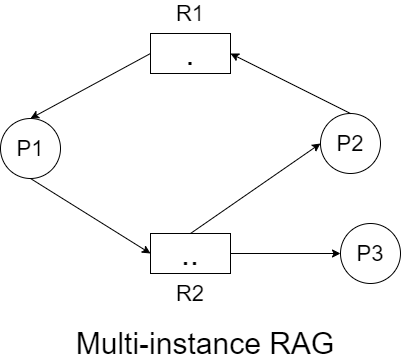

The diagram above was exported from draw.io. Its source (the exported page's mxGraphModel, read from the mxfile embedded in the PNG):
<mxGraphModel dx="782" dy="437" grid="1" gridSize="10" guides="1" tooltips="1" connect="1" arrows="1" fold="1" page="1" pageScale="1" pageWidth="827" pageHeight="1169" math="0" shadow="0">
  <root>
    <mxCell id="0" />
    <mxCell id="1" parent="0" />
    <mxCell id="L2fMBjxxoZJkr0hJDZf--1" value="&lt;font style=&quot;font-size: 32px&quot;&gt;.&lt;/font&gt;" style="rounded=0;whiteSpace=wrap;html=1;" vertex="1" parent="1">
      <mxGeometry x="280" y="440" width="80" height="40" as="geometry" />
    </mxCell>
    <mxCell id="L2fMBjxxoZJkr0hJDZf--2" value="&lt;span style=&quot;font-size: 32px&quot;&gt;..&lt;/span&gt;" style="rounded=0;whiteSpace=wrap;html=1;" vertex="1" parent="1">
      <mxGeometry x="280" y="640" width="80" height="40" as="geometry" />
    </mxCell>
    <mxCell id="L2fMBjxxoZJkr0hJDZf--3" value="&lt;font style=&quot;font-size: 22px&quot;&gt;P1&lt;/font&gt;" style="ellipse;whiteSpace=wrap;html=1;aspect=fixed;" vertex="1" parent="1">
      <mxGeometry x="130" y="525" width="60" height="60" as="geometry" />
    </mxCell>
    <mxCell id="L2fMBjxxoZJkr0hJDZf--4" value="&lt;font style=&quot;font-size: 22px&quot;&gt;P2&lt;/font&gt;" style="ellipse;whiteSpace=wrap;html=1;aspect=fixed;" vertex="1" parent="1">
      <mxGeometry x="450" y="520" width="60" height="60" as="geometry" />
    </mxCell>
    <mxCell id="L2fMBjxxoZJkr0hJDZf--5" value="" style="endArrow=classic;html=1;exitX=0.5;exitY=0;exitDx=0;exitDy=0;entryX=0;entryY=0.5;entryDx=0;entryDy=0;" edge="1" parent="1" source="L2fMBjxxoZJkr0hJDZf--2" target="L2fMBjxxoZJkr0hJDZf--4">
      <mxGeometry width="50" height="50" relative="1" as="geometry">
        <mxPoint x="380" y="590" as="sourcePoint" />
        <mxPoint x="430" y="540" as="targetPoint" />
      </mxGeometry>
    </mxCell>
    <mxCell id="L2fMBjxxoZJkr0hJDZf--6" value="&lt;font style=&quot;font-size: 22px&quot;&gt;P3&lt;/font&gt;" style="ellipse;whiteSpace=wrap;html=1;aspect=fixed;" vertex="1" parent="1">
      <mxGeometry x="470" y="630" width="60" height="60" as="geometry" />
    </mxCell>
    <mxCell id="L2fMBjxxoZJkr0hJDZf--7" value="" style="endArrow=classic;html=1;exitX=1;exitY=0.5;exitDx=0;exitDy=0;entryX=0;entryY=0.5;entryDx=0;entryDy=0;" edge="1" parent="1" source="L2fMBjxxoZJkr0hJDZf--2" target="L2fMBjxxoZJkr0hJDZf--6">
      <mxGeometry width="50" height="50" relative="1" as="geometry">
        <mxPoint x="380" y="580" as="sourcePoint" />
        <mxPoint x="430" y="530" as="targetPoint" />
      </mxGeometry>
    </mxCell>
    <mxCell id="L2fMBjxxoZJkr0hJDZf--8" value="" style="endArrow=classic;html=1;exitX=0.5;exitY=1;exitDx=0;exitDy=0;entryX=0;entryY=0.5;entryDx=0;entryDy=0;" edge="1" parent="1" source="L2fMBjxxoZJkr0hJDZf--3" target="L2fMBjxxoZJkr0hJDZf--2">
      <mxGeometry width="50" height="50" relative="1" as="geometry">
        <mxPoint x="380" y="580" as="sourcePoint" />
        <mxPoint x="430" y="530" as="targetPoint" />
      </mxGeometry>
    </mxCell>
    <mxCell id="L2fMBjxxoZJkr0hJDZf--9" value="" style="endArrow=classic;html=1;exitX=0.5;exitY=0;exitDx=0;exitDy=0;entryX=1;entryY=0.5;entryDx=0;entryDy=0;" edge="1" parent="1" source="L2fMBjxxoZJkr0hJDZf--4" target="L2fMBjxxoZJkr0hJDZf--1">
      <mxGeometry width="50" height="50" relative="1" as="geometry">
        <mxPoint x="380" y="580" as="sourcePoint" />
        <mxPoint x="430" y="530" as="targetPoint" />
      </mxGeometry>
    </mxCell>
    <mxCell id="L2fMBjxxoZJkr0hJDZf--10" value="" style="endArrow=classic;html=1;exitX=0;exitY=0.5;exitDx=0;exitDy=0;entryX=0.5;entryY=0;entryDx=0;entryDy=0;" edge="1" parent="1" source="L2fMBjxxoZJkr0hJDZf--1" target="L2fMBjxxoZJkr0hJDZf--3">
      <mxGeometry width="50" height="50" relative="1" as="geometry">
        <mxPoint x="380" y="580" as="sourcePoint" />
        <mxPoint x="430" y="530" as="targetPoint" />
      </mxGeometry>
    </mxCell>
    <mxCell id="L2fMBjxxoZJkr0hJDZf--11" value="&lt;font style=&quot;font-size: 22px&quot;&gt;R1&lt;/font&gt;" style="text;html=1;strokeColor=none;fillColor=none;align=center;verticalAlign=middle;whiteSpace=wrap;rounded=0;" vertex="1" parent="1">
      <mxGeometry x="300" y="410" width="40" height="20" as="geometry" />
    </mxCell>
    <mxCell id="L2fMBjxxoZJkr0hJDZf--12" value="&lt;font style=&quot;font-size: 22px&quot;&gt;R2&lt;/font&gt;" style="text;html=1;strokeColor=none;fillColor=none;align=center;verticalAlign=middle;whiteSpace=wrap;rounded=0;" vertex="1" parent="1">
      <mxGeometry x="300" y="690" width="40" height="20" as="geometry" />
    </mxCell>
    <mxCell id="L2fMBjxxoZJkr0hJDZf--13" value="&lt;font style=&quot;font-size: 30px&quot;&gt;Multi-instance RAG&lt;/font&gt;" style="text;html=1;strokeColor=none;fillColor=none;align=center;verticalAlign=middle;whiteSpace=wrap;rounded=0;" vertex="1" parent="1">
      <mxGeometry x="190" y="740" width="290" height="20" as="geometry" />
    </mxCell>
  </root>
</mxGraphModel>